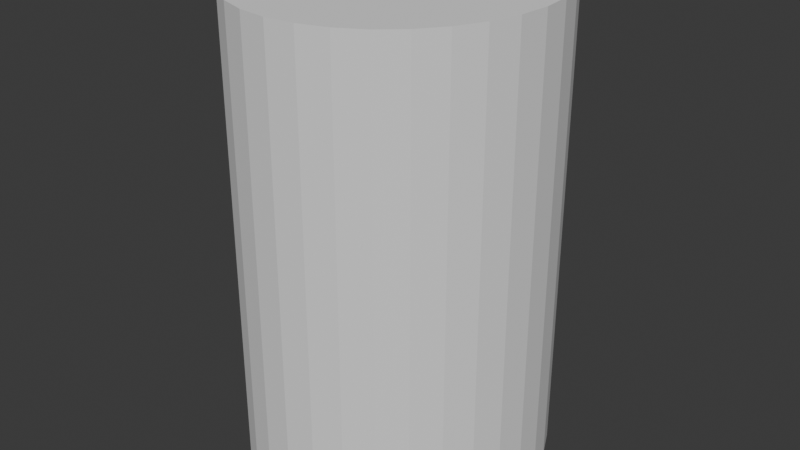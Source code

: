 # Source: Tubo_v1.blend  (saved by Blender 4.3.34; exported with 4.5.12 LTS)
import bpy
from mathutils import Matrix  # noqa: F401  (used for matrix-valued properties, if any)

bpy.ops.wm.read_factory_settings(use_empty=True)
scene = bpy.context.scene
scene.name = 'Scene'

# ---- collections
col_collection = bpy.data.collections.new('Collection'); scene.collection.children.link(col_collection)

# ---- world
world_world = bpy.data.worlds.new('World'); scene.world = world_world
world_world.use_nodes = True; world_world.node_tree.nodes.clear()
_N = world_world.node_tree.nodes; _L = world_world.node_tree.links
n0 = _N.new('ShaderNodeOutputWorld'); n0.name = 'World Output'; n0.location = (300, 300)
n1 = _N.new('ShaderNodeBackground'); n1.name = 'Background'; n1.location = (10, 300)
n1.inputs[0].default_value = (0.05088, 0.05088, 0.05088, 1.0)
_L.new(n1.outputs[0], n0.inputs[0])
n0.is_active_output = True
world_world.color = (0.05088, 0.05088, 0.05088)
world_world.sun_shadow_jitter_overblur = 0.0

# ---- meshes
me_cylinder = bpy.data.meshes.new('Cylinder')
me_cylinder.from_pydata([(0.0, 1.0, -1.0), (0.0, 1.0, 1.271), (0.1951, 0.9808, -1.0), (0.1951, 0.9808, 1.271), (0.3827, 0.9239, -1.0), (0.3827, 0.9239, 1.271), (0.5556, 0.8315, -1.0), (0.5556, 0.8315, 1.271), (0.7071, 0.7071, -1.0), (0.7071, 0.7071, 1.271), (0.8315, 0.5556, -1.0), (0.8315, 0.5556, 1.271), (0.9239, 0.3827, -1.0), (0.9239, 0.3827, 1.271), (0.9808, 0.1951, -1.0), (0.9808, 0.1951, 1.271), (1.0, 0.0, -1.0), (1.0, 0.0, 1.271), (0.9808, -0.1951, -1.0), (0.9808, -0.1951, 1.271), (0.9239, -0.3827, -1.0), (0.9239, -0.3827, 1.271), (0.8315, -0.5556, -1.0), (0.8315, -0.5556, 1.271), (0.7071, -0.7071, -1.0), (0.7071, -0.7071, 1.271), (0.5556, -0.8315, -1.0), (0.5556, -0.8315, 1.271), (0.3827, -0.9239, -1.0), (0.3827, -0.9239, 1.271), (0.1951, -0.9808, -1.0), (0.1951, -0.9808, 1.271), (0.0, -1.0, -1.0), (0.0, -1.0, 1.271), (-0.1951, -0.9808, -1.0), (-0.1951, -0.9808, 1.271), (-0.3827, -0.9239, -1.0), (-0.3827, -0.9239, 1.271), (-0.5556, -0.8315, -1.0), (-0.5556, -0.8315, 1.271), (-0.7071, -0.7071, -1.0), (-0.7071, -0.7071, 1.271), (-0.8315, -0.5556, -1.0), (-0.8315, -0.5556, 1.271), (-0.9239, -0.3827, -1.0), (-0.9239, -0.3827, 1.271), (-0.9808, -0.1951, -1.0), (-0.9808, -0.1951, 1.271), (-1.0, 0.0, -1.0), (-1.0, 0.0, 1.271), (-0.9808, 0.1951, -1.0), (-0.9808, 0.1951, 1.271), (-0.9239, 0.3827, -1.0), (-0.9239, 0.3827, 1.271), (-0.8315, 0.5556, -1.0), (-0.8315, 0.5556, 1.271), (-0.7071, 0.7071, -1.0), (-0.7071, 0.7071, 1.271), (-0.5556, 0.8315, -1.0), (-0.5556, 0.8315, 1.271), (-0.3827, 0.9239, -1.0), (-0.3827, 0.9239, 1.271), (-0.1951, 0.9808, -1.0), (-0.1951, 0.9808, 1.271)], [], [(0, 1, 3, 2), (2, 3, 5, 4), (4, 5, 7, 6), (6, 7, 9, 8), (8, 9, 11, 10), (10, 11, 13, 12), (12, 13, 15, 14), (14, 15, 17, 16), (16, 17, 19, 18), (18, 19, 21, 20), (20, 21, 23, 22), (22, 23, 25, 24), (24, 25, 27, 26), (26, 27, 29, 28), (28, 29, 31, 30), (30, 31, 33, 32), (32, 33, 35, 34), (34, 35, 37, 36), (36, 37, 39, 38), (38, 39, 41, 40), (40, 41, 43, 42), (42, 43, 45, 44), (44, 45, 47, 46), (46, 47, 49, 48), (48, 49, 51, 50), (50, 51, 53, 52), (52, 53, 55, 54), (54, 55, 57, 56), (56, 57, 59, 58), (58, 59, 61, 60), (3, 1, 63, 61, 59, 57, 55, 53, 51, 49, 47, 45, 43, 41, 39, 37, 35, 33, 31, 29, 27, 25, 23, 21, 19, 17, 15, 13, 11, 9, 7, 5), (60, 61, 63, 62), (62, 63, 1, 0), (0, 2, 4, 6, 8, 10, 12, 14, 16, 18, 20, 22, 24, 26, 28, 30, 32, 34, 36, 38, 40, 42, 44, 46, 48, 50, 52, 54, 56, 58, 60, 62)])
_uv = me_cylinder.uv_layers.new(name='UVMap')
_uv.uv.foreach_set('vector', [1.0, 0.5, 1.0, 1.0, 0.9688, 1.0, 0.9688, 0.5, 0.9688, 0.5, 0.9688, 1.0, 0.9375, 1.0, 0.9375, 0.5, 0.9375, 0.5, 0.9375, 1.0, 0.9062, 1.0, 0.9062, 0.5, 0.9062, 0.5, 0.9062, 1.0, 0.875, 1.0, 0.875, 0.5, 0.875, 0.5, 0.875, 1.0, 0.8438, 1.0, 0.8438, 0.5, 0.8438, 0.5, 0.8438, 1.0, 0.8125, 1.0, 0.8125, 0.5, 0.8125, 0.5, 0.8125, 1.0, 0.7812, 1.0, 0.7812, 0.5, 0.7812, 0.5, 0.7812, 1.0, 0.75, 1.0, 0.75, 0.5, 0.75, 0.5, 0.75, 1.0, 0.7188, 1.0, 0.7188, 0.5, 0.7188, 0.5, 0.7188, 1.0, 0.6875, 1.0, 0.6875, 0.5, 0.6875, 0.5, 0.6875, 1.0, 0.6562, 1.0, 0.6562, 0.5, 0.6562, 0.5, 0.6562, 1.0, 0.625, 1.0, 0.625, 0.5, 0.625, 0.5, 0.625, 1.0, 0.5938, 1.0, 0.5938, 0.5, 0.5938, 0.5, 0.5938, 1.0, 0.5625, 1.0, 0.5625, 0.5, 0.5625, 0.5, 0.5625, 1.0, 0.5312, 1.0, 0.5312, 0.5, 0.5312, 0.5, 0.5312, 1.0, 0.5, 1.0, 0.5, 0.5, 0.5, 0.5, 0.5, 1.0, 0.4688, 1.0, 0.4688, 0.5, 0.4688, 0.5, 0.4688, 1.0, 0.4375, 1.0, 0.4375, 0.5, 0.4375, 0.5, 0.4375, 1.0, 0.4062, 1.0, 0.4062, 0.5, 0.4062, 0.5, 0.4062, 1.0, 0.375, 1.0, 0.375, 0.5, 0.375, 0.5, 0.375, 1.0, 0.3438, 1.0, 0.3438, 0.5, 0.3438, 0.5, 0.3438, 1.0, 0.3125, 1.0, 0.3125, 0.5, 0.3125, 0.5, 0.3125, 1.0, 0.2812, 1.0, 0.2812, 0.5, 0.2812, 0.5, 0.2812, 1.0, 0.25, 1.0, 0.25, 0.5, 0.25, 0.5, 0.25, 1.0, 0.2188, 1.0, 0.2188, 0.5, 0.2188, 0.5, 0.2188, 1.0, 0.1875, 1.0, 0.1875, 0.5, 0.1875, 0.5, 0.1875, 1.0, 0.1562, 1.0, 0.1562, 0.5, 0.1562, 0.5, 0.1562, 1.0, 0.125, 1.0, 0.125, 0.5, 0.125, 0.5, 0.125, 1.0, 0.09375, 1.0, 0.09375, 0.5, 0.09375, 0.5, 0.09375, 1.0, 0.0625, 1.0, 0.0625, 0.5, 0.2968, 0.4854, 0.25, 0.49, 0.2032, 0.4854, 0.1582, 0.4717, 0.1167, 0.4496, 0.08029, 0.4197, 0.05045, 0.3833, 0.02827, 0.3418, 0.01461, 0.2968, 0.01, 0.25, 0.01461, 0.2032, 0.02827, 0.1582, 0.05045, 0.1167, 0.08029, 0.08029, 0.1167, 0.05045, 0.1582, 0.02827, 0.2032, 0.01461, 0.25, 0.01, 0.2968, 0.01461, 0.3418, 0.02827, 0.3833, 0.05045, 0.4197, 0.08029, 0.4496, 0.1167, 0.4717, 0.1582, 0.4854, 0.2032, 0.49, 0.25, 0.4854, 0.2968, 0.4717, 0.3418, 0.4496, 0.3833, 0.4197, 0.4197, 0.3833, 0.4496, 0.3418, 0.4717, 0.0625, 0.5, 0.0625, 1.0, 0.03125, 1.0, 0.03125, 0.5, 0.03125, 0.5, 0.03125, 1.0, 0.0, 1.0, 0.0, 0.5, 0.75, 0.49, 0.7968, 0.4854, 0.8418, 0.4717, 0.8833, 0.4496, 0.9197, 0.4197, 0.9496, 0.3833, 0.9717, 0.3418, 0.9854, 0.2968, 0.99, 0.25, 0.9854, 0.2032, 0.9717, 0.1582, 0.9496, 0.1167, 0.9197, 0.08029, 0.8833, 0.05045, 0.8418, 0.02827, 0.7968, 0.01461, 0.75, 0.01, 0.7032, 0.01461, 0.6582, 0.02827, 0.6167, 0.05045, 0.5803, 0.08029, 0.5504, 0.1167, 0.5283, 0.1582, 0.5146, 0.2032, 0.51, 0.25, 0.5146, 0.2968, 0.5283, 0.3418, 0.5504, 0.3833, 0.5803, 0.4197, 0.6167, 0.4496, 0.6582, 0.4717, 0.7032, 0.4854])
me_cylinder.update()

# ---- objects
ob_cylinder = bpy.data.objects.new('Cylinder', me_cylinder)

# ---- transforms, parenting, visibility, modifiers, constraints
ob_cylinder.location = (0.0, 0.0, 1.335)
ob_cylinder.scale = (0.9277, 1.0, 1.31)

# ---- collection membership
col_collection.objects.link(ob_cylinder)

# ---- scene / render settings (as saved in the file)
scene.frame_start = 1; scene.frame_end = 250; scene.frame_set(1)
scene.render.engine = 'BLENDER_EEVEE_NEXT'
bpy.context.view_layer.update()

# ---- added for rendering (the .blend has no active camera and no usable light): camera, sun
cam_auto = bpy.data.cameras.new('AutoCamera')
cam_auto.lens = 50.0
cam_auto.sensor_width = 36.0
cam_auto.clip_end = 1000.0
ob_auto_camera = bpy.data.objects.new('AutoCamera', cam_auto)
scene.collection.objects.link(ob_auto_camera)
ob_auto_camera.location = (3.73435, -4.48122, 4.50007)
ob_auto_camera.rotation_euler = (1.09748, -7.21219e-08, 0.694738)
scene.camera = ob_auto_camera
light_auto_sun = bpy.data.lights.new('AutoSun', 'SUN')
light_auto_sun.energy = 3.0
light_auto_sun.angle = 0.0523599
ob_auto_sun = bpy.data.objects.new('AutoSun', light_auto_sun)
scene.collection.objects.link(ob_auto_sun)
ob_auto_sun.rotation_euler = (0.872665, 0.174533, 0.523599)
bpy.context.view_layer.update()
